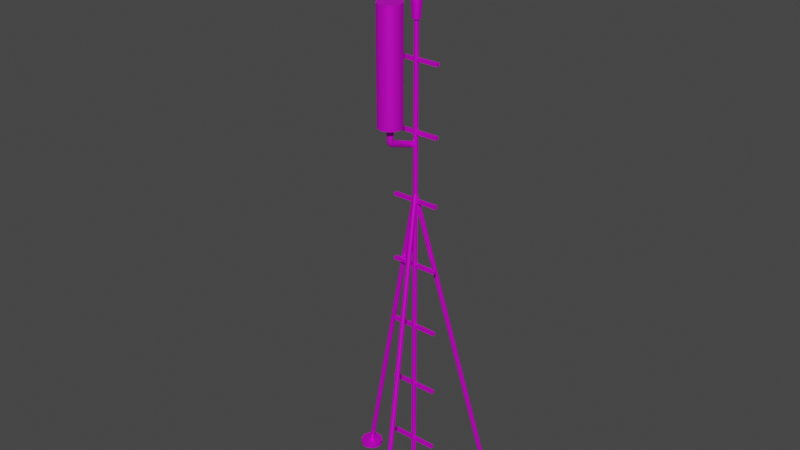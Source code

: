 # Source: Tower.blend  (saved by Blender 3.2.14; exported with 4.5.12 LTS)
import bpy
from mathutils import Matrix  # noqa: F401  (used for matrix-valued properties, if any)

bpy.ops.wm.read_factory_settings(use_empty=True)
scene = bpy.context.scene
scene.name = 'Scene'

# ---- images (referenced by path relative to the original .blend; pixels are not part of the script)
import os
ASSET_DIR = os.environ.get("B2B_ASSET_DIR", "")  # directory of the original .blend (textures are referenced by path, not embedded)
HERE = os.path.dirname(os.path.abspath(__file__))  # packed textures are extracted next to this script under _unpacked/

def load_image(name, relpath, width, height, colorspace="sRGB"):
    """Load a texture the original file referenced (path relative to the .blend, or extracted next to this script)."""
    p = next((c for c in (os.path.join(HERE, relpath), os.path.join(ASSET_DIR, relpath)) if relpath and os.path.exists(c)), "")
    if p:
        img = bpy.data.images.load(p, check_existing=True)
        img.name = name
    else:  # same state as the original file: an image datablock whose file is absent (Cycles renders it pink)
        img = bpy.data.images.new(name, width, height)
        img.source = "FILE"
        img.filepath = "//" + (relpath or name)
    img.colorspace_settings.name = colorspace
    return img
img_bcluk5ah_png_002 = load_image('Bcluk5aH.png.002', 'Bcluk5aH.png', 1024, 1024, 'sRGB')

# ---- materials (node trees are filled in below, after node groups)
mat_gradientsprite = bpy.data.materials.new('GradientSprite')
mat_gradientsprite.use_transparent_shadow = False
mat_gradientsprite.roughness = 0.5
mat_gradientsprite.metallic = 0.5

# ---- node groups
ng_auto_smooth = bpy.data.node_groups.new('Auto Smooth', 'GeometryNodeTree')
_s = ng_auto_smooth.interface.new_socket(name='Geometry', in_out='OUTPUT', socket_type='NodeSocketGeometry')
_s = ng_auto_smooth.interface.new_socket(name='Geometry', in_out='INPUT', socket_type='NodeSocketGeometry')
_s = ng_auto_smooth.interface.new_socket(name='Angle', in_out='INPUT', socket_type='NodeSocketFloat')
_s.subtype = 'ANGLE'
_s.min_value = 0.0
_s.max_value = 3.142
ng_auto_smooth.is_modifier = True
_N = ng_auto_smooth.nodes; _L = ng_auto_smooth.links
n0 = _N.new('NodeGroupOutput'); n0.name = 'Group Output'; n0.location = (480, -100)
n1 = _N.new('NodeGroupInput'); n1.name = 'Group Input'; n1.location = (-420, -300)
n2 = _N.new('NodeGroupInput'); n2.name = 'Group Input.001'; n2.location = (-60, -100)
n3 = _N.new('GeometryNodeSetShadeSmooth'); n3.name = 'Set Shade Smooth'; n3.location = (120, -100)
n3.domain = 'EDGE'
n4 = _N.new('GeometryNodeSetShadeSmooth'); n4.name = 'Set Shade Smooth.001'; n4.location = (300, -100)
n5 = _N.new('GeometryNodeInputMeshEdgeAngle'); n5.name = 'Edge Angle'; n5.location = (-420, -220)
n6 = _N.new('GeometryNodeInputEdgeSmooth'); n6.name = 'Is Edge Smooth'; n6.location = (-60, -160)
n7 = _N.new('GeometryNodeInputShadeSmooth'); n7.name = 'Is Face Smooth'; n7.location = (-240, -340)
n8 = _N.new('FunctionNodeBooleanMath'); n8.name = 'Boolean Math'; n8.location = (-60, -220)
n9 = _N.new('FunctionNodeCompare'); n9.name = 'Compare'; n9.location = (-240, -180)
n9.operation = 'LESS_EQUAL'
_L.new(n5.outputs[0], n9.inputs[0])
_L.new(n4.outputs[0], n0.inputs[0])
_L.new(n1.outputs[1], n9.inputs[1])
_L.new(n9.outputs[0], n8.inputs[0])
_L.new(n7.outputs[0], n8.inputs[1])
_L.new(n2.outputs[0], n3.inputs[0])
_L.new(n6.outputs[0], n3.inputs[1])
_L.new(n3.outputs[0], n4.inputs[0])
_L.new(n8.outputs[0], n3.inputs[2])
n0.is_active_output = True

# ---- material node trees
mat_gradientsprite.use_nodes = True; mat_gradientsprite.node_tree.nodes.clear()
_N = mat_gradientsprite.node_tree.nodes; _L = mat_gradientsprite.node_tree.links
n0 = _N.new('ShaderNodeBsdfPrincipled'); n0.name = 'Principled BSDF'; n0.location = (10, 300)
n0.distribution = 'GGX'
n0.subsurface_method = 'BURLEY'
n0.inputs[1].default_value = 0.5
n0.inputs[3].default_value = 1.45
n0.inputs[27].default_value = (0.0, 0.0, 0.0, 1.0)
n0.inputs[28].default_value = 1.0
n1 = _N.new('ShaderNodeOutputMaterial'); n1.name = 'Material Output'; n1.location = (300, 300)
n2 = _N.new('ShaderNodeNormalMap'); n2.name = 'Normal Map'; n2.location = (-300, -300)
n2.label = 'Normal/Map'
n2.inputs[0].default_value = 0.0
n3 = _N.new('ShaderNodeTexImage'); n3.name = 'Image Texture'; n3.location = (-300, 600)
n3.image = img_bcluk5ah_png_002
_L.new(n0.outputs[0], n1.inputs[0])
_L.new(n2.outputs[0], n0.inputs[5])
_L.new(n3.outputs[0], n0.inputs[0])
n1.is_active_output = True

# ---- world
world_world = bpy.data.worlds.new('World'); scene.world = world_world
world_world.use_nodes = True; world_world.node_tree.nodes.clear()
_N = world_world.node_tree.nodes; _L = world_world.node_tree.links
n0 = _N.new('ShaderNodeOutputWorld'); n0.name = 'World Output'; n0.location = (300, 300)
n1 = _N.new('ShaderNodeBackground'); n1.name = 'Background'; n1.location = (10, 300)
n1.inputs[0].default_value = (0.05088, 0.05088, 0.05088, 1.0)
_L.new(n1.outputs[0], n0.inputs[0])
n0.is_active_output = True
world_world.color = (0.05088, 0.05088, 0.05088)
world_world.use_sun_shadow = False
world_world.sun_shadow_jitter_overblur = 0.0

# ---- meshes
me_cylinder_001 = bpy.data.meshes.new('Cylinder.001')
me_cylinder_001.from_pydata([(0.0, 0.05339, 0.07157), (0.0, 0.05339, 10.78), (0.03138, 0.0432, 0.07157), (0.03138, 0.0432, 10.78), (0.05078, 0.0165, 0.07157), (0.05078, 0.0165, 10.78), (0.05078, -0.0165, 0.07157), (0.05078, -0.0165, 10.78), (0.03138, -0.0432, 0.07157), (0.03138, -0.0432, 10.78), (-4.668e-09, -0.05339, 0.07157), (-4.668e-09, -0.05339, 10.78), (-0.03138, -0.0432, 0.07157), (-0.03138, -0.0432, 10.78), (-0.05078, -0.0165, 0.07157), (-0.05078, -0.0165, 10.78), (-0.05078, 0.0165, 0.07157), (-0.05078, 0.0165, 10.78), (-0.03138, 0.0432, 0.07157), (-0.03138, 0.0432, 10.78), (9.456e-09, 0.2539, 0.07107), (0.1492, 0.2054, 0.07107), (0.2414, 0.07845, 0.07107), (0.2414, -0.07845, 0.07107), (0.1492, -0.2054, 0.07107), (-5.282e-09, -0.2539, 0.07107), (-0.1492, -0.2054, 0.07107), (-0.2414, -0.07845, 0.07107), (-0.2414, 0.07845, 0.07107), (-0.1492, 0.2054, 0.07107), (9.456e-09, 0.2539, -0.02234), (0.1492, 0.2054, -0.02234), (0.2414, 0.07845, -0.02234), (0.2414, -0.07845, -0.02234), (0.1492, -0.2054, -0.02234), (-5.282e-09, -0.2539, -0.02234), (-0.1492, -0.2054, -0.02234), (-0.2414, -0.07845, -0.02234), (-0.2414, 0.07845, -0.02234), (-0.1492, 0.2054, -0.02234), (1.152, 1.243, 0.07157), (-0.0008137, 0.053, 7.212), (1.183, 1.233, 0.07157), (0.03057, 0.0428, 7.212), (1.202, 1.206, 0.07157), (0.04997, 0.0161, 7.212), (1.202, 1.173, 0.07157), (0.04997, -0.0169, 7.212), (1.183, 1.147, 0.07157), (0.03057, -0.04359, 7.212), (1.152, 1.137, 0.07157), (-0.0008137, -0.05379, 7.212), (1.12, 1.147, 0.07157), (-0.0322, -0.04359, 7.212), (1.101, 1.173, 0.07157), (-0.0516, -0.0169, 7.212), (1.101, 1.206, 0.07157), (-0.0516, 0.0161, 7.212), (1.12, 1.233, 0.07157), (-0.0322, 0.0428, 7.212), (1.152, 1.444, 0.07107), (1.301, 1.395, 0.07107), (1.393, 1.268, 0.07107), (1.393, 1.112, 0.07107), (1.301, 0.9846, 0.07107), (1.152, 0.9361, 0.07107), (1.002, 0.9846, 0.07107), (0.9101, 1.112, 0.07107), (0.9101, 1.268, 0.07107), (1.002, 1.395, 0.07107), (1.152, 1.444, -0.02234), (1.301, 1.395, -0.02234), (1.393, 1.268, -0.02234), (1.393, 1.112, -0.02234), (1.301, 0.9846, -0.02234), (1.152, 0.9361, -0.02234), (1.002, 0.9846, -0.02234), (0.9101, 1.112, -0.02234), (0.9101, 1.268, -0.02234), (1.002, 1.395, -0.02234), (-1.653, 0.3756, 0.07157), (-0.04549, -0.0272, 7.212), (-1.659, 0.4079, 0.07157), (-0.05235, 0.005075, 7.212), (-1.646, 0.438, 0.07157), (-0.03893, 0.03522, 7.212), (-1.617, 0.4545, 0.07157), (-0.01035, 0.05172, 7.212), (-1.585, 0.4511, 0.07157), (0.02247, 0.04827, 7.212), (-1.56, 0.429, 0.07157), (0.04699, 0.02619, 7.212), (-1.553, 0.3967, 0.07157), (0.05385, -0.006087, 7.212), (-1.567, 0.3666, 0.07157), (0.04043, -0.03623, 7.212), (-1.595, 0.3501, 0.07157), (0.01185, -0.05273, 7.212), (-1.628, 0.3535, 0.07157), (-0.02097, -0.04928, 7.212), (-1.826, 0.2753, 0.07107), (-1.859, 0.4288, 0.07107), (-1.795, 0.5721, 0.07107), (-1.659, 0.6506, 0.07107), (-1.503, 0.6342, 0.07107), (-1.386, 0.5292, 0.07107), (-1.354, 0.3757, 0.07107), (-1.418, 0.2324, 0.07107), (-1.554, 0.154, 0.07107), (-1.71, 0.1704, 0.07107), (-1.826, 0.2753, -0.02234), (-1.859, 0.4288, -0.02234), (-1.795, 0.5721, -0.02234), (-1.659, 0.6506, -0.02234), (-1.503, 0.6342, -0.02234), (-1.386, 0.5292, -0.02234), (-1.354, 0.3757, -0.02234), (-1.418, 0.2324, -0.02234), (-1.554, 0.154, -0.02234), (-1.71, 0.1704, -0.02234), (0.501, -1.619, 0.07157), (0.0463, -0.02579, 7.212), (0.4765, -1.641, 0.07157), (0.02178, -0.04787, 7.212), (0.4437, -1.644, 0.07157), (-0.01104, -0.05132, 7.212), (0.4151, -1.628, 0.07157), (-0.03962, -0.03482, 7.212), (0.4017, -1.598, 0.07157), (-0.05304, -0.004678, 7.212), (0.4085, -1.566, 0.07157), (-0.04618, 0.0276, 7.212), (0.4331, -1.543, 0.07157), (-0.02165, 0.04968, 7.212), (0.4659, -1.54, 0.07157), (0.01116, 0.05313, 7.212), (0.4945, -1.557, 0.07157), (0.03974, 0.03663, 7.212), (0.5079, -1.587, 0.07157), (0.05316, 0.006485, 7.212), (0.6746, -1.719, 0.07107), (0.558, -1.824, 0.07107), (0.402, -1.841, 0.07107), (0.2661, -1.762, 0.07107), (0.2023, -1.619, 0.07107), (0.2349, -1.465, 0.07107), (0.3515, -1.36, 0.07107), (0.5076, -1.344, 0.07107), (0.6434, -1.422, 0.07107), (0.7073, -1.566, 0.07107), (0.6746, -1.719, -0.02234), (0.558, -1.824, -0.02234), (0.402, -1.841, -0.02234), (0.2661, -1.762, -0.02234), (0.2023, -1.619, -0.02234), (0.2349, -1.465, -0.02234), (0.3515, -1.36, -0.02234), (0.5076, -1.344, -0.02234), (0.6434, -1.422, -0.02234), (0.7073, -1.566, -0.02234), (-0.5268, -0.03687, 1.118), (-0.5268, -0.03687, 1.188), (-0.5268, 0.03687, 1.118), (-0.5268, 0.03687, 1.188), (0.5268, -0.03687, 1.118), (0.5268, -0.03687, 1.188), (0.5268, 0.03687, 1.118), (0.5268, 0.03687, 1.188), (0.5268, 0.03687, 8.559), (0.5268, 0.03687, 8.488), (0.5268, -0.03687, 8.559), (0.5268, -0.03687, 8.488), (-0.5268, 0.03687, 8.559), (-0.5268, 0.03687, 8.488), (-0.5268, -0.03687, 8.559), (-0.5268, -0.03687, 8.488), (-0.5268, -0.03687, 7.014), (-0.5268, -0.03687, 7.085), (-0.5268, 0.03687, 7.014), (-0.5268, 0.03687, 7.085), (0.5268, -0.03687, 7.014), (0.5268, -0.03687, 7.085), (0.5268, 0.03687, 7.014), (0.5268, 0.03687, 7.085), (0.5268, 0.03687, 5.611), (0.5268, 0.03687, 5.54), (0.5268, -0.03687, 5.611), (0.5268, -0.03687, 5.54), (-0.5268, 0.03687, 5.611), (-0.5268, 0.03687, 5.54), (-0.5268, -0.03687, 5.611), (-0.5268, -0.03687, 5.54), (-0.5268, -0.03687, 4.066), (-0.5268, -0.03687, 4.136), (-0.5268, 0.03687, 4.066), (-0.5268, 0.03687, 4.136), (0.5268, -0.03687, 4.066), (0.5268, -0.03687, 4.136), (0.5268, 0.03687, 4.066), (0.5268, 0.03687, 4.136), (0.5268, 0.03687, 2.662), (0.5268, 0.03687, 2.592), (0.5268, -0.03687, 2.662), (0.5268, -0.03687, 2.592), (-0.5268, 0.03687, 2.662), (-0.5268, 0.03687, 2.592), (-0.5268, -0.03687, 2.662), (-0.5268, -0.03687, 2.592), (0.5268, 0.03687, 10.03), (0.5268, 0.03687, 9.962), (0.5268, -0.03687, 10.03), (0.5268, -0.03687, 9.962), (-0.5268, 0.03687, 10.03), (-0.5268, 0.03687, 9.962), (-0.5268, -0.03687, 10.03), (-0.5268, -0.03687, 9.962), (-0.1054, -0.3786, 11.21), (0.04926, -0.4289, 11.21), (0.1448, -0.5604, 11.21), (0.1448, -0.7231, 11.21), (0.04926, -0.8546, 11.21), (-0.1054, -0.9049, 11.21), (-0.2601, -0.8546, 11.21), (-0.3556, -0.7231, 11.21), (-0.3556, -0.5604, 11.21), (-0.2601, -0.4289, 11.21), (0.04926, -0.4289, 11.06), (-0.1054, -0.3786, 11.06), (0.1448, -0.5604, 11.06), (0.1448, -0.7231, 11.06), (0.04926, -0.8546, 11.06), (-0.1054, -0.9049, 11.06), (-0.2601, -0.8546, 11.06), (-0.3556, -0.7231, 11.06), (-0.3556, -0.5604, 11.06), (-0.2601, -0.4289, 11.06), (0.04926, -0.4289, 8.965), (-0.1054, -0.3786, 8.965), (0.1448, -0.5604, 8.965), (0.1448, -0.7231, 8.965), (0.04926, -0.8546, 8.965), (-0.1054, -0.9049, 8.965), (-0.2601, -0.8546, 8.965), (-0.3556, -0.7231, 8.965), (-0.3556, -0.5604, 8.965), (-0.2601, -0.4289, 8.965), (0.04926, -0.4289, 8.79), (-0.1054, -0.3786, 8.79), (0.1448, -0.5604, 8.79), (0.1448, -0.7231, 8.79), (0.04926, -0.8546, 8.79), (-0.1054, -0.9049, 8.79), (-0.2601, -0.8546, 8.79), (-0.3556, -0.7231, 8.79), (-0.3556, -0.5604, 8.79), (-0.2601, -0.4289, 8.79), (-0.06331, -0.5838, 8.79), (-0.1054, -0.5701, 8.79), (-0.0373, -0.6196, 8.79), (-0.0373, -0.6639, 8.79), (-0.06331, -0.6997, 8.79), (-0.1054, -0.7133, 8.79), (-0.1475, -0.6997, 8.79), (-0.1735, -0.6639, 8.79), (-0.1735, -0.6196, 8.79), (-0.1475, -0.5838, 8.79), (-0.06331, -0.5838, 8.51), (-0.1054, -0.5701, 8.51), (-0.0373, -0.6196, 8.51), (-0.0373, -0.6639, 8.51), (-0.06331, -0.6997, 8.51), (-0.1054, -0.7133, 8.51), (-0.1475, -0.6997, 8.51), (-0.1735, -0.6639, 8.51), (-0.1735, -0.6196, 8.51), (-0.1475, -0.5838, 8.51), (-0.06331, -0.5829, 8.505), (-0.1054, -0.5701, 8.51), (-0.0373, -0.6163, 8.492), (-0.0373, -0.6575, 8.476), (-0.06331, -0.6909, 8.463), (-0.1054, -0.7036, 8.458), (-0.1475, -0.6909, 8.463), (-0.1735, -0.6575, 8.476), (-0.1735, -0.6163, 8.492), (-0.1475, -0.5829, 8.505), (-0.06331, -0.5802, 8.5), (-0.1054, -0.5701, 8.51), (-0.0373, -0.6067, 8.476), (-0.0373, -0.6393, 8.446), (-0.06331, -0.6657, 8.422), (-0.1054, -0.6758, 8.413), (-0.1475, -0.6657, 8.422), (-0.1735, -0.6393, 8.446), (-0.1735, -0.6067, 8.476), (-0.1475, -0.5802, 8.5), (-0.06331, -0.5762, 8.497), (-0.1054, -0.5701, 8.51), (-0.0373, -0.5921, 8.465), (-0.0373, -0.6117, 8.426), (-0.06331, -0.6276, 8.394), (-0.1054, -0.6337, 8.381), (-0.1475, -0.6276, 8.394), (-0.1735, -0.6117, 8.426), (-0.1735, -0.5921, 8.465), (-0.1475, -0.5762, 8.497), (-0.06331, 0.01395, 8.29), (-0.1054, 0.02001, 8.302), (-0.0373, -0.001929, 8.258), (-0.0373, -0.02155, 8.218), (-0.06331, -0.03743, 8.186), (-0.1054, -0.04349, 8.174), (-0.1475, -0.03743, 8.186), (-0.1735, -0.02155, 8.218), (-0.1735, -0.001929, 8.258), (-0.1475, 0.01395, 8.29), (0.05197, 0.07153, 10.78), (1.955e-09, 0.08842, 10.78), (0.08409, 0.02732, 10.78), (0.08409, -0.02732, 10.78), (0.05197, -0.07153, 10.78), (-5.775e-09, -0.08842, 10.78), (-0.05197, -0.07153, 10.78), (-0.08409, -0.02732, 10.78), (-0.08409, 0.02732, 10.78), (-0.05197, 0.07153, 10.78), (0.05197, 0.07153, 11.55), (1.955e-09, 0.08842, 11.55), (0.08409, 0.02732, 11.55), (0.08409, -0.02732, 11.55), (0.05197, -0.07153, 11.55), (-5.775e-09, -0.08842, 11.55), (-0.05197, -0.07153, 11.55), (-0.08409, -0.02732, 11.55), (-0.08409, 0.02732, 11.55), (-0.05197, 0.07153, 11.55), (-6.509e-09, -0.1201, 11.19), (-0.0706, -0.09717, 11.19), (0.1142, 0.03711, 11.19), (0.1142, -0.03711, 11.19), (-0.0706, 0.09717, 11.19), (3.99e-09, 0.1201, 11.19), (-0.1142, -0.03711, 11.19), (0.0706, -0.09717, 11.19), (0.0706, 0.09717, 11.19), (-0.1142, 0.03711, 11.19), (0.05099, -0.01086, 11.32), (0.05888, -0.01343, 11.32), (0.04611, -0.004149, 11.32), (0.04611, 0.004149, 11.32), (0.05099, 0.01086, 11.32), (0.05888, 0.01343, 11.32), (0.06677, 0.01086, 11.32), (0.07165, 0.004149, 11.32), (0.07165, -0.004149, 11.32), (0.06677, -0.01086, 11.32), (0.05099, -0.01086, 13.01), (0.05888, -0.01343, 13.01), (0.04611, -0.004149, 13.01), (0.04611, 0.004149, 13.01), (0.05099, 0.01086, 13.01), (0.05888, 0.01343, 13.01), (0.06677, 0.01086, 13.01), (0.07165, 0.004149, 13.01), (0.07165, -0.004149, 13.01), (0.06677, -0.01086, 13.01)], [], [(0, 1, 3, 2), (2, 3, 5, 4), (4, 5, 7, 6), (6, 7, 9, 8), (8, 9, 11, 10), (10, 11, 13, 12), (12, 13, 15, 14), (14, 15, 17, 16), (17, 15, 323, 324), (16, 17, 19, 18), (18, 19, 1, 0), (0, 2, 4, 6, 8, 10, 12, 14, 16, 18), (20, 29, 28, 27, 26, 25, 24, 23, 22, 21), (23, 24, 34, 33), (20, 21, 31, 30), (27, 28, 38, 37), (24, 25, 35, 34), (21, 22, 32, 31), (28, 29, 39, 38), (25, 26, 36, 35), (22, 23, 33, 32), (29, 20, 30, 39), (26, 27, 37, 36), (40, 41, 43, 42), (42, 43, 45, 44), (44, 45, 47, 46), (46, 47, 49, 48), (48, 49, 51, 50), (50, 51, 53, 52), (52, 53, 55, 54), (54, 55, 57, 56), (43, 41, 59, 57, 55, 53, 51, 49, 47, 45), (56, 57, 59, 58), (58, 59, 41, 40), (40, 42, 44, 46, 48, 50, 52, 54, 56, 58), (60, 69, 68, 67, 66, 65, 64, 63, 62, 61), (63, 64, 74, 73), (60, 61, 71, 70), (67, 68, 78, 77), (64, 65, 75, 74), (61, 62, 72, 71), (68, 69, 79, 78), (65, 66, 76, 75), (62, 63, 73, 72), (69, 60, 70, 79), (66, 67, 77, 76), (80, 81, 83, 82), (82, 83, 85, 84), (84, 85, 87, 86), (86, 87, 89, 88), (88, 89, 91, 90), (90, 91, 93, 92), (92, 93, 95, 94), (94, 95, 97, 96), (83, 81, 99, 97, 95, 93, 91, 89, 87, 85), (96, 97, 99, 98), (98, 99, 81, 80), (80, 82, 84, 86, 88, 90, 92, 94, 96, 98), (100, 109, 108, 107, 106, 105, 104, 103, 102, 101), (103, 104, 114, 113), (100, 101, 111, 110), (107, 108, 118, 117), (104, 105, 115, 114), (101, 102, 112, 111), (108, 109, 119, 118), (105, 106, 116, 115), (102, 103, 113, 112), (109, 100, 110, 119), (106, 107, 117, 116), (120, 121, 123, 122), (122, 123, 125, 124), (124, 125, 127, 126), (126, 127, 129, 128), (128, 129, 131, 130), (130, 131, 133, 132), (132, 133, 135, 134), (134, 135, 137, 136), (123, 121, 139, 137, 135, 133, 131, 129, 127, 125), (136, 137, 139, 138), (138, 139, 121, 120), (120, 122, 124, 126, 128, 130, 132, 134, 136, 138), (140, 149, 148, 147, 146, 145, 144, 143, 142, 141), (143, 144, 154, 153), (140, 141, 151, 150), (147, 148, 158, 157), (144, 145, 155, 154), (141, 142, 152, 151), (148, 149, 159, 158), (145, 146, 156, 155), (142, 143, 153, 152), (149, 140, 150, 159), (146, 147, 157, 156), (160, 161, 163, 162), (162, 163, 167, 166), (166, 167, 165, 164), (164, 165, 161, 160), (162, 166, 164, 160), (167, 163, 161, 165), (173, 169, 171, 175), (173, 172, 168, 169), (175, 174, 172, 173), (171, 170, 174, 175), (168, 172, 174, 170), (169, 168, 170, 171), (176, 177, 179, 178), (178, 179, 183, 182), (182, 183, 181, 180), (180, 181, 177, 176), (178, 182, 180, 176), (183, 179, 177, 181), (185, 184, 186, 187), (189, 188, 184, 185), (184, 188, 190, 186), (187, 186, 190, 191), (191, 190, 188, 189), (189, 185, 187, 191), (199, 195, 193, 197), (194, 195, 199, 198), (194, 198, 196, 192), (196, 197, 193, 192), (198, 199, 197, 196), (192, 193, 195, 194), (205, 201, 203, 207), (205, 204, 200, 201), (207, 206, 204, 205), (203, 202, 206, 207), (200, 204, 206, 202), (201, 200, 202, 203), (213, 209, 211, 215), (213, 212, 208, 209), (215, 214, 212, 213), (211, 210, 214, 215), (208, 212, 214, 210), (209, 208, 210, 211), (217, 218, 219, 220, 221, 222, 223, 224, 225, 216), (230, 229, 239, 240), (223, 222, 232, 233), (220, 219, 229, 230), (217, 216, 227, 226), (224, 223, 233, 234), (221, 220, 230, 231), (218, 217, 226, 228), (225, 224, 234, 235), (222, 221, 231, 232), (219, 218, 228, 229), (216, 225, 235, 227), (236, 237, 247, 246), (226, 227, 237, 236), (234, 233, 243, 244), (231, 230, 240, 241), (228, 226, 236, 238), (235, 234, 244, 245), (232, 231, 241, 242), (229, 228, 238, 239), (227, 235, 245, 237), (233, 232, 242, 243), (246, 247, 255, 254, 253, 252, 251, 250, 249, 248), (244, 243, 253, 254), (241, 240, 250, 251), (238, 236, 246, 248), (245, 244, 254, 255), (242, 241, 251, 252), (239, 238, 248, 249), (237, 245, 255, 247), (243, 242, 252, 253), (240, 239, 249, 250), (256, 258, 259, 260, 261, 262, 263, 264, 265, 257), (272, 271, 281, 282), (261, 260, 270, 271), (258, 256, 266, 268), (265, 264, 274, 275), (262, 261, 271, 272), (259, 258, 268, 269), (257, 265, 275, 267), (263, 262, 272, 273), (260, 259, 269, 270), (256, 257, 267, 266), (264, 263, 273, 274), (279, 278, 288, 289), (269, 268, 278, 279), (267, 275, 285, 277), (273, 272, 282, 283), (270, 269, 279, 280), (266, 267, 277, 276), (274, 273, 283, 284), (271, 270, 280, 281), (268, 266, 276, 278), (275, 274, 284, 285), (293, 292, 302, 303), (277, 285, 295, 287), (283, 282, 292, 293), (280, 279, 289, 290), (276, 277, 287, 286), (284, 283, 293, 294), (281, 280, 290, 291), (278, 276, 286, 288), (285, 284, 294, 295), (282, 281, 291, 292), (296, 297, 307, 306), (290, 289, 299, 300), (286, 287, 297, 296), (294, 293, 303, 304), (291, 290, 300, 301), (288, 286, 296, 298), (295, 294, 304, 305), (292, 291, 301, 302), (289, 288, 298, 299), (287, 295, 305, 297), (306, 307, 315, 314, 313, 312, 311, 310, 309, 308), (304, 303, 313, 314), (301, 300, 310, 311), (298, 296, 306, 308), (305, 304, 314, 315), (302, 301, 311, 312), (299, 298, 308, 309), (297, 305, 315, 307), (303, 302, 312, 313), (300, 299, 309, 310), (337, 336, 331, 332), (15, 13, 322, 323), (13, 11, 321, 322), (11, 9, 320, 321), (9, 7, 319, 320), (3, 1, 317, 316), (7, 5, 318, 319), (5, 3, 316, 318), (1, 19, 325, 317), (19, 17, 324, 325), (326, 327, 335, 334, 333, 332, 331, 330, 329, 328), (339, 338, 328, 329), (341, 340, 335, 327), (342, 337, 332, 333), (343, 339, 329, 330), (344, 341, 327, 326), (345, 342, 333, 334), (336, 343, 330, 331), (338, 344, 326, 328), (340, 345, 334, 335), (325, 324, 345, 340), (318, 316, 344, 338), (321, 320, 343, 336), (324, 323, 342, 345), (316, 317, 341, 344), (320, 319, 339, 343), (323, 322, 337, 342), (317, 325, 340, 341), (319, 318, 338, 339), (322, 321, 336, 337), (346, 348, 349, 350, 351, 352, 353, 354, 355, 347), (356, 357, 365, 364, 363, 362, 361, 360, 359, 358), (354, 353, 363, 364), (351, 350, 360, 361), (348, 346, 356, 358), (355, 354, 364, 365), (352, 351, 361, 362), (349, 348, 358, 359), (347, 355, 365, 357), (353, 352, 362, 363), (350, 349, 359, 360), (346, 347, 357, 356)])
me_cylinder_001.polygons.foreach_set('use_smooth', [1, 1, 1, 1, 1, 1, 1, 1, 1, 1, 1, 1, 1, 1, 1, 1, 1, 1, 1, 1, 1, 1, 1, 1, 1, 1, 1, 1, 1, 1, 1, 1, 1, 1, 1, 1, 1, 1, 1, 1, 1, 1, 1, 1, 1, 1, 1, 1, 1, 1, 1, 1, 1, 1, 1, 1, 1, 1, 1, 1, 1, 1, 1, 1, 1, 1, 1, 1, 1, 1, 1, 1, 1, 1, 1, 1, 1, 1, 1, 1, 1, 1, 1, 1, 1, 1, 1, 1, 1, 1, 1, 1, 0, 0, 0, 0, 0, 0, 0, 0, 0, 0, 0, 0, 0, 0, 0, 0, 0, 0, 0, 0, 0, 0, 0, 0, 0, 0, 0, 0, 0, 0, 0, 0, 0, 0, 0, 0, 0, 0, 0, 0, 0, 0, 1, 1, 1, 1, 1, 1, 1, 1, 1, 1, 1, 1, 1, 1, 1, 1, 1, 1, 1, 1, 1, 1, 1, 1, 1, 1, 1, 1, 1, 1, 1, 1, 1, 1, 1, 1, 1, 1, 1, 1, 1, 1, 1, 1, 1, 1, 1, 1, 1, 1, 1, 1, 1, 1, 1, 1, 1, 1, 1, 1, 1, 1, 1, 1, 1, 1, 1, 1, 1, 1, 1, 1, 1, 1, 1, 1, 1, 1, 1, 1, 1, 1, 1, 1, 1, 1, 1, 1, 1, 1, 1, 1, 1, 1, 1, 1, 1, 1, 1, 1, 1, 1, 1, 1, 1, 1, 1, 1, 1, 1, 1, 1, 1, 1, 1, 1, 1, 1, 1, 1, 1, 1, 1, 1, 1, 1])
_uv = me_cylinder_001.uv_layers.new(name='UVMap')
_uv.uv.foreach_set('vector', [0.4046, 0.06419, 0.4046, 0.07507, 0.4047, 0.07507, 0.4047, 0.06419, 0.4047, 0.06419, 0.4047, 0.07507, 0.4047, 0.07507, 0.4047, 0.06419, 0.4047, 0.06419, 0.4047, 0.07507, 0.4047, 0.07507, 0.4047, 0.06419, 0.4047, 0.06419, 0.4047, 0.07507, 0.4047, 0.07507, 0.4047, 0.06419, 0.4047, 0.06419, 0.4047, 0.07507, 0.4046, 0.07507, 0.4046, 0.06419, 0.4046, 0.06419, 0.4046, 0.07507, 0.4046, 0.07507, 0.4046, 0.06419, 0.4046, 0.06419, 0.4046, 0.07507, 0.4046, 0.07507, 0.4046, 0.06419, 0.4046, 0.06419, 0.4046, 0.07507, 0.4046, 0.07507, 0.4046, 0.06419, 0.4046, 0.07507, 0.4046, 0.07507, 0.4046, 0.07507, 0.4046, 0.07507, 0.4046, 0.06419, 0.4046, 0.07507, 0.4046, 0.07507, 0.4046, 0.06419, 0.4046, 0.06419, 0.4046, 0.07507, 0.4046, 0.07507, 0.4046, 0.06419, 0.4046, 0.06419, 0.4047, 0.06419, 0.4047, 0.06419, 0.4047, 0.06419, 0.4047, 0.06419, 0.4046, 0.06419, 0.4046, 0.06419, 0.4046, 0.06419, 0.4046, 0.06419, 0.4046, 0.06419, 0.4046, 0.06419, 0.4046, 0.06419, 0.4046, 0.06419, 0.4046, 0.06419, 0.4046, 0.06419, 0.4046, 0.06419, 0.4047, 0.06419, 0.4047, 0.06419, 0.4047, 0.06419, 0.4047, 0.06419, 0.4047, 0.06419, 0.4047, 0.06419, 0.4047, 0.06419, 0.4047, 0.06419, 0.4046, 0.06419, 0.4047, 0.06419, 0.4047, 0.06419, 0.4046, 0.06419, 0.4046, 0.06419, 0.4046, 0.06419, 0.4046, 0.06419, 0.4046, 0.06419, 0.4047, 0.06419, 0.4046, 0.06419, 0.4046, 0.06419, 0.4047, 0.06419, 0.4047, 0.06419, 0.4047, 0.06419, 0.4047, 0.06419, 0.4047, 0.06419, 0.4046, 0.06419, 0.4046, 0.06419, 0.4046, 0.06419, 0.4046, 0.06419, 0.4046, 0.06419, 0.4046, 0.06419, 0.4046, 0.06419, 0.4046, 0.06419, 0.4047, 0.06419, 0.4047, 0.06419, 0.4047, 0.06419, 0.4047, 0.06419, 0.4046, 0.06419, 0.4046, 0.06419, 0.4046, 0.06419, 0.4046, 0.06419, 0.4046, 0.06419, 0.4046, 0.06419, 0.4046, 0.06419, 0.4046, 0.06419, 0.4046, 0.06419, 0.4046, 0.07507, 0.4047, 0.07507, 0.4047, 0.06419, 0.4047, 0.06419, 0.4047, 0.07507, 0.4047, 0.07507, 0.4047, 0.06419, 0.4047, 0.06419, 0.4047, 0.07507, 0.4047, 0.07507, 0.4047, 0.06419, 0.4047, 0.06419, 0.4047, 0.07507, 0.4047, 0.07507, 0.4047, 0.06419, 0.4047, 0.06419, 0.4047, 0.07507, 0.4046, 0.07507, 0.4046, 0.06419, 0.4046, 0.06419, 0.4046, 0.07507, 0.4046, 0.07507, 0.4046, 0.06419, 0.4046, 0.06419, 0.4046, 0.07507, 0.4046, 0.07507, 0.4046, 0.06419, 0.4046, 0.06419, 0.4046, 0.07507, 0.4046, 0.07507, 0.4046, 0.06419, 0.4047, 0.07507, 0.4046, 0.07507, 0.4046, 0.07507, 0.4046, 0.07507, 0.4046, 0.07507, 0.4046, 0.07507, 0.4046, 0.07507, 0.4047, 0.07507, 0.4047, 0.07507, 0.4047, 0.07507, 0.4046, 0.06419, 0.4046, 0.07507, 0.4046, 0.07507, 0.4046, 0.06419, 0.4046, 0.06419, 0.4046, 0.07507, 0.4046, 0.07507, 0.4046, 0.06419, 0.4046, 0.06419, 0.4047, 0.06419, 0.4047, 0.06419, 0.4047, 0.06419, 0.4047, 0.06419, 0.4046, 0.06419, 0.4046, 0.06419, 0.4046, 0.06419, 0.4046, 0.06419, 0.4046, 0.06419, 0.4046, 0.06419, 0.4046, 0.06419, 0.4046, 0.06419, 0.4046, 0.06419, 0.4046, 0.06419, 0.4046, 0.06419, 0.4047, 0.06419, 0.4047, 0.06419, 0.4047, 0.06419, 0.4047, 0.06419, 0.4047, 0.06419, 0.4047, 0.06419, 0.4047, 0.06419, 0.4047, 0.06419, 0.4046, 0.06419, 0.4047, 0.06419, 0.4047, 0.06419, 0.4046, 0.06419, 0.4046, 0.06419, 0.4046, 0.06419, 0.4046, 0.06419, 0.4046, 0.06419, 0.4047, 0.06419, 0.4046, 0.06419, 0.4046, 0.06419, 0.4047, 0.06419, 0.4047, 0.06419, 0.4047, 0.06419, 0.4047, 0.06419, 0.4047, 0.06419, 0.4046, 0.06419, 0.4046, 0.06419, 0.4046, 0.06419, 0.4046, 0.06419, 0.4046, 0.06419, 0.4046, 0.06419, 0.4046, 0.06419, 0.4046, 0.06419, 0.4047, 0.06419, 0.4047, 0.06419, 0.4047, 0.06419, 0.4047, 0.06419, 0.4046, 0.06419, 0.4046, 0.06419, 0.4046, 0.06419, 0.4046, 0.06419, 0.4046, 0.06419, 0.4046, 0.06419, 0.4046, 0.06419, 0.4046, 0.06419, 0.4046, 0.06419, 0.4046, 0.07507, 0.4047, 0.07507, 0.4047, 0.06419, 0.4047, 0.06419, 0.4047, 0.07507, 0.4047, 0.07507, 0.4047, 0.06419, 0.4047, 0.06419, 0.4047, 0.07507, 0.4047, 0.07507, 0.4047, 0.06419, 0.4047, 0.06419, 0.4047, 0.07507, 0.4047, 0.07507, 0.4047, 0.06419, 0.4047, 0.06419, 0.4047, 0.07507, 0.4046, 0.07507, 0.4046, 0.06419, 0.4046, 0.06419, 0.4046, 0.07507, 0.4046, 0.07507, 0.4046, 0.06419, 0.4046, 0.06419, 0.4046, 0.07507, 0.4046, 0.07507, 0.4046, 0.06419, 0.4046, 0.06419, 0.4046, 0.07507, 0.4046, 0.07507, 0.4046, 0.06419, 0.4047, 0.07507, 0.4046, 0.07507, 0.4046, 0.07507, 0.4046, 0.07507, 0.4046, 0.07507, 0.4046, 0.07507, 0.4046, 0.07507, 0.4047, 0.07507, 0.4047, 0.07507, 0.4047, 0.07507, 0.4046, 0.06419, 0.4046, 0.07507, 0.4046, 0.07507, 0.4046, 0.06419, 0.4046, 0.06419, 0.4046, 0.07507, 0.4046, 0.07507, 0.4046, 0.06419, 0.4046, 0.06419, 0.4047, 0.06419, 0.4047, 0.06419, 0.4047, 0.06419, 0.4047, 0.06419, 0.4046, 0.06419, 0.4046, 0.06419, 0.4046, 0.06419, 0.4046, 0.06419, 0.4046, 0.06419, 0.4046, 0.06419, 0.4046, 0.06419, 0.4046, 0.06419, 0.4046, 0.06419, 0.4046, 0.06419, 0.4046, 0.06419, 0.4047, 0.06419, 0.4047, 0.06419, 0.4047, 0.06419, 0.4047, 0.06419, 0.4047, 0.06419, 0.4047, 0.06419, 0.4047, 0.06419, 0.4047, 0.06419, 0.4046, 0.06419, 0.4047, 0.06419, 0.4047, 0.06419, 0.4046, 0.06419, 0.4046, 0.06419, 0.4046, 0.06419, 0.4046, 0.06419, 0.4046, 0.06419, 0.4047, 0.06419, 0.4046, 0.06419, 0.4046, 0.06419, 0.4047, 0.06419, 0.4047, 0.06419, 0.4047, 0.06419, 0.4047, 0.06419, 0.4047, 0.06419, 0.4046, 0.06419, 0.4046, 0.06419, 0.4046, 0.06419, 0.4046, 0.06419, 0.4046, 0.06419, 0.4046, 0.06419, 0.4046, 0.06419, 0.4046, 0.06419, 0.4047, 0.06419, 0.4047, 0.06419, 0.4047, 0.06419, 0.4047, 0.06419, 0.4046, 0.06419, 0.4046, 0.06419, 0.4046, 0.06419, 0.4046, 0.06419, 0.4046, 0.06419, 0.4046, 0.06419, 0.4046, 0.06419, 0.4046, 0.06419, 0.4046, 0.06419, 0.4046, 0.07507, 0.4047, 0.07507, 0.4047, 0.06419, 0.4047, 0.06419, 0.4047, 0.07507, 0.4047, 0.07507, 0.4047, 0.06419, 0.4047, 0.06419, 0.4047, 0.07507, 0.4047, 0.07507, 0.4047, 0.06419, 0.4047, 0.06419, 0.4047, 0.07507, 0.4047, 0.07507, 0.4047, 0.06419, 0.4047, 0.06419, 0.4047, 0.07507, 0.4046, 0.07507, 0.4046, 0.06419, 0.4046, 0.06419, 0.4046, 0.07507, 0.4046, 0.07507, 0.4046, 0.06419, 0.4046, 0.06419, 0.4046, 0.07507, 0.4046, 0.07507, 0.4046, 0.06419, 0.4046, 0.06419, 0.4046, 0.07507, 0.4046, 0.07507, 0.4046, 0.06419, 0.4047, 0.07507, 0.4046, 0.07507, 0.4046, 0.07507, 0.4046, 0.07507, 0.4046, 0.07507, 0.4046, 0.07507, 0.4046, 0.07507, 0.4047, 0.07507, 0.4047, 0.07507, 0.4047, 0.07507, 0.4046, 0.06419, 0.4046, 0.07507, 0.4046, 0.07507, 0.4046, 0.06419, 0.4046, 0.06419, 0.4046, 0.07507, 0.4046, 0.07507, 0.4046, 0.06419, 0.4046, 0.06419, 0.4047, 0.06419, 0.4047, 0.06419, 0.4047, 0.06419, 0.4047, 0.06419, 0.4046, 0.06419, 0.4046, 0.06419, 0.4046, 0.06419, 0.4046, 0.06419, 0.4046, 0.06419, 0.4046, 0.06419, 0.4046, 0.06419, 0.4046, 0.06419, 0.4046, 0.06419, 0.4046, 0.06419, 0.4046, 0.06419, 0.4047, 0.06419, 0.4047, 0.06419, 0.4047, 0.06419, 0.4047, 0.06419, 0.4047, 0.06419, 0.4047, 0.06419, 0.4047, 0.06419, 0.4047, 0.06419, 0.4046, 0.06419, 0.4047, 0.06419, 0.4047, 0.06419, 0.4046, 0.06419, 0.4046, 0.06419, 0.4046, 0.06419, 0.4046, 0.06419, 0.4046, 0.06419, 0.4047, 0.06419, 0.4046, 0.06419, 0.4046, 0.06419, 0.4047, 0.06419, 0.4047, 0.06419, 0.4047, 0.06419, 0.4047, 0.06419, 0.4047, 0.06419, 0.4046, 0.06419, 0.4046, 0.06419, 0.4046, 0.06419, 0.4046, 0.06419, 0.4046, 0.06419, 0.4046, 0.06419, 0.4046, 0.06419, 0.4046, 0.06419, 0.4047, 0.06419, 0.4047, 0.06419, 0.4047, 0.06419, 0.4047, 0.06419, 0.4046, 0.06419, 0.4046, 0.06419, 0.4046, 0.06419, 0.4046, 0.06419, 0.4046, 0.06419, 0.4046, 0.06419, 0.4046, 0.06419, 0.4046, 0.06419, 0.4411, 0.06052, 0.4411, 0.06052, 0.4411, 0.06052, 0.4411, 0.06052, 0.4411, 0.06052, 0.4411, 0.06052, 0.4411, 0.06052, 0.4411, 0.06052, 0.4411, 0.06052, 0.4411, 0.06052, 0.4411, 0.06052, 0.4411, 0.06052, 0.4411, 0.06052, 0.4411, 0.06052, 0.4411, 0.06052, 0.4411, 0.06052, 0.4411, 0.06052, 0.4411, 0.06052, 0.4411, 0.06052, 0.4411, 0.06052, 0.4411, 0.06052, 0.4411, 0.06052, 0.4411, 0.06052, 0.4411, 0.06052, 0.4411, 0.06052, 0.4411, 0.06052, 0.4411, 0.06052, 0.4411, 0.06052, 0.4411, 0.06052, 0.4411, 0.06052, 0.4411, 0.06052, 0.4411, 0.06052, 0.4411, 0.06052, 0.4411, 0.06052, 0.4411, 0.06052, 0.4411, 0.06052, 0.4411, 0.06052, 0.4411, 0.06052, 0.4411, 0.06052, 0.4411, 0.06052, 0.4411, 0.06052, 0.4411, 0.06052, 0.4411, 0.06052, 0.4411, 0.06052, 0.4411, 0.06052, 0.4411, 0.06052, 0.4411, 0.06052, 0.4411, 0.06052, 0.4411, 0.06052, 0.4411, 0.06052, 0.4411, 0.06052, 0.4411, 0.06052, 0.4411, 0.06052, 0.4411, 0.06052, 0.4411, 0.06052, 0.4411, 0.06052, 0.4411, 0.06052, 0.4411, 0.06052, 0.4411, 0.06052, 0.4411, 0.06052, 0.4411, 0.06052, 0.4411, 0.06052, 0.4411, 0.06052, 0.4411, 0.06052, 0.4411, 0.06052, 0.4411, 0.06052, 0.4411, 0.06052, 0.4411, 0.06052, 0.4411, 0.06052, 0.4411, 0.06052, 0.4411, 0.06052, 0.4411, 0.06052, 0.4411, 0.06052, 0.4411, 0.06052, 0.4411, 0.06052, 0.4411, 0.06052, 0.4411, 0.06052, 0.4411, 0.06052, 0.4411, 0.06052, 0.4411, 0.06052, 0.4411, 0.06052, 0.4411, 0.06052, 0.4411, 0.06052, 0.4411, 0.06052, 0.4411, 0.06052, 0.4411, 0.06052, 0.4411, 0.06052, 0.4411, 0.06052, 0.4411, 0.06052, 0.4411, 0.06052, 0.4411, 0.06052, 0.4411, 0.06052, 0.4411, 0.06052, 0.4411, 0.06052, 0.4411, 0.06052, 0.4411, 0.06052, 0.4411, 0.06052, 0.4411, 0.06052, 0.4411, 0.06052, 0.4411, 0.06052, 0.4411, 0.06052, 0.4411, 0.06052, 0.4411, 0.06052, 0.4411, 0.06052, 0.4411, 0.06052, 0.4411, 0.06052, 0.4411, 0.06052, 0.4411, 0.06052, 0.4411, 0.06052, 0.4411, 0.06052, 0.4411, 0.06052, 0.4411, 0.06052, 0.4411, 0.06052, 0.4411, 0.06052, 0.4411, 0.06052, 0.4411, 0.06052, 0.4411, 0.06052, 0.4411, 0.06052, 0.4411, 0.06052, 0.4411, 0.06052, 0.4411, 0.06052, 0.4411, 0.06052, 0.4411, 0.06052, 0.4411, 0.06052, 0.4411, 0.06052, 0.4411, 0.06052, 0.4411, 0.06052, 0.4411, 0.06052, 0.4411, 0.06052, 0.4411, 0.06052, 0.4411, 0.06052, 0.4411, 0.06052, 0.4411, 0.06052, 0.4411, 0.06052, 0.4411, 0.06052, 0.4411, 0.06052, 0.4411, 0.06052, 0.4411, 0.06052, 0.4411, 0.06052, 0.4411, 0.06052, 0.4411, 0.06052, 0.4411, 0.06052, 0.4411, 0.06052, 0.4411, 0.06052, 0.4411, 0.06052, 0.4411, 0.06052, 0.4411, 0.06052, 0.4411, 0.06052, 0.4411, 0.06052, 0.4411, 0.06052, 0.4411, 0.06052, 0.4411, 0.06052, 0.4411, 0.06052, 0.4411, 0.06052, 0.4411, 0.06052, 0.4411, 0.06052, 0.4411, 0.06052, 0.4411, 0.06052, 0.4411, 0.06052, 0.4411, 0.06052, 0.4411, 0.06052, 0.4411, 0.06052, 0.4411, 0.06052, 0.4411, 0.06052, 0.4411, 0.06052, 0.4411, 0.06052, 0.4411, 0.06052, 0.4411, 0.06052, 0.4047, 0.07507, 0.4047, 0.07507, 0.4047, 0.07507, 0.4047, 0.07507, 0.4046, 0.07507, 0.4046, 0.07507, 0.4046, 0.07507, 0.4046, 0.07507, 0.4046, 0.07507, 0.4046, 0.07507, 0.337, 0.08369, 0.337, 0.08369, 0.337, 0.08369, 0.337, 0.08369, 0.4046, 0.07507, 0.4046, 0.07507, 0.4046, 0.07507, 0.4046, 0.07507, 0.4047, 0.07507, 0.4047, 0.07507, 0.4047, 0.07507, 0.4047, 0.07507, 0.4047, 0.07507, 0.4046, 0.07507, 0.4046, 0.07507, 0.4047, 0.07507, 0.4046, 0.07507, 0.4046, 0.07507, 0.4046, 0.07507, 0.4046, 0.07507, 0.4046, 0.07507, 0.4047, 0.07507, 0.4047, 0.07507, 0.4046, 0.07507, 0.4047, 0.07507, 0.4047, 0.07507, 0.4047, 0.07507, 0.4047, 0.07507, 0.4046, 0.07507, 0.4046, 0.07507, 0.4046, 0.07507, 0.4046, 0.07507, 0.4046, 0.07507, 0.4046, 0.07507, 0.4046, 0.07507, 0.4046, 0.07507, 0.4047, 0.07507, 0.4047, 0.07507, 0.4047, 0.07507, 0.4047, 0.07507, 0.4046, 0.07507, 0.4046, 0.07507, 0.4046, 0.07507, 0.4046, 0.07507, 0.4047, 0.07507, 0.4046, 0.07507, 0.4046, 0.07507, 0.4047, 0.07507, 0.337, 0.08369, 0.337, 0.08369, 0.337, 0.08369, 0.337, 0.08369, 0.3369, 0.08369, 0.3369, 0.08369, 0.3369, 0.08369, 0.3369, 0.08369, 0.337, 0.08369, 0.337, 0.08369, 0.337, 0.08369, 0.337, 0.08369, 0.337, 0.08369, 0.337, 0.08369, 0.337, 0.08369, 0.337, 0.08369, 0.3369, 0.08369, 0.3369, 0.08369, 0.3369, 0.08369, 0.3369, 0.08369, 0.3369, 0.08369, 0.337, 0.08369, 0.337, 0.08369, 0.3369, 0.08369, 0.337, 0.08369, 0.337, 0.08369, 0.337, 0.08369, 0.337, 0.08369, 0.337, 0.08369, 0.3369, 0.08369, 0.3369, 0.08369, 0.337, 0.08369, 0.3369, 0.08369, 0.3369, 0.08369, 0.3369, 0.08369, 0.3369, 0.08369, 0.4047, 0.07507, 0.4046, 0.07507, 0.4046, 0.07507, 0.4046, 0.07507, 0.4046, 0.07507, 0.4046, 0.07507, 0.4046, 0.07507, 0.4047, 0.07507, 0.4047, 0.07507, 0.4047, 0.07507, 0.4046, 0.07507, 0.4046, 0.07507, 0.4046, 0.07507, 0.4046, 0.07507, 0.4046, 0.07507, 0.4047, 0.07507, 0.4047, 0.07507, 0.4046, 0.07507, 0.4047, 0.07507, 0.4047, 0.07507, 0.4047, 0.07507, 0.4047, 0.07507, 0.4046, 0.07507, 0.4046, 0.07507, 0.4046, 0.07507, 0.4046, 0.07507, 0.4046, 0.07507, 0.4046, 0.07507, 0.4046, 0.07507, 0.4046, 0.07507, 0.4047, 0.07507, 0.4047, 0.07507, 0.4047, 0.07507, 0.4047, 0.07507, 0.4046, 0.07507, 0.4046, 0.07507, 0.4046, 0.07507, 0.4046, 0.07507, 0.4046, 0.07507, 0.4046, 0.07507, 0.4046, 0.07507, 0.4046, 0.07507, 0.4047, 0.07507, 0.4047, 0.07507, 0.4047, 0.07507, 0.4047, 0.07507, 0.4047, 0.07507, 0.4047, 0.07507, 0.4047, 0.07507, 0.4047, 0.07507, 0.4046, 0.07507, 0.4046, 0.07507, 0.4046, 0.07507, 0.4046, 0.07507, 0.4046, 0.07507, 0.4046, 0.07507, 0.4046, 0.07507, 0.4046, 0.07507, 0.4046, 0.07507, 0.4046, 0.07507, 0.4046, 0.07507, 0.4047, 0.07507, 0.4047, 0.07507, 0.4046, 0.07507, 0.4047, 0.07507, 0.4047, 0.07507, 0.4047, 0.07507, 0.4047, 0.07507, 0.4046, 0.07507, 0.4046, 0.07507, 0.4046, 0.07507, 0.4046, 0.07507, 0.4046, 0.07507, 0.4046, 0.07507, 0.4046, 0.07507, 0.4046, 0.07507, 0.4047, 0.07507, 0.4047, 0.07507, 0.4047, 0.07507, 0.4047, 0.07507, 0.4046, 0.07507, 0.4046, 0.07507, 0.4046, 0.07507, 0.4046, 0.07507, 0.4046, 0.07507, 0.4046, 0.07507, 0.4046, 0.07507, 0.4046, 0.07507, 0.4047, 0.07507, 0.4047, 0.07507, 0.4047, 0.07507, 0.4047, 0.07507, 0.4047, 0.07507, 0.4046, 0.07507, 0.4046, 0.07507, 0.4047, 0.07507, 0.4046, 0.07507, 0.4046, 0.07507, 0.4046, 0.07507, 0.4046, 0.07507, 0.4047, 0.07507, 0.4047, 0.07507, 0.4047, 0.07507, 0.4047, 0.07507, 0.4047, 0.07507, 0.4047, 0.07507, 0.4047, 0.07507, 0.4047, 0.07507, 0.4046, 0.07507, 0.4046, 0.07507, 0.4046, 0.07507, 0.4046, 0.07507, 0.4046, 0.07507, 0.4046, 0.07507, 0.4046, 0.07507, 0.4046, 0.07507, 0.4047, 0.07507, 0.4047, 0.07507, 0.4047, 0.07507, 0.4047, 0.07507, 0.4047, 0.07507, 0.4046, 0.07507, 0.4046, 0.07507, 0.4047, 0.07507, 0.4046, 0.07507, 0.4046, 0.07507, 0.4046, 0.07507, 0.4046, 0.07507, 0.4046, 0.07507, 0.4047, 0.07507, 0.4047, 0.07507, 0.4046, 0.07507, 0.4047, 0.07507, 0.4047, 0.07507, 0.4047, 0.07507, 0.4047, 0.07507, 0.4046, 0.07507, 0.4046, 0.07507, 0.4046, 0.07507, 0.4046, 0.07507, 0.4046, 0.07507, 0.4046, 0.07507, 0.4046, 0.07507, 0.4046, 0.07507, 0.4046, 0.07507, 0.4046, 0.07507, 0.4046, 0.07507, 0.4046, 0.07507, 0.4046, 0.07507, 0.4046, 0.07507, 0.4046, 0.07507, 0.4046, 0.07507, 0.4047, 0.07507, 0.4047, 0.07507, 0.4047, 0.07507, 0.4047, 0.07507, 0.4047, 0.07507, 0.4046, 0.07507, 0.4046, 0.07507, 0.4047, 0.07507, 0.4046, 0.07507, 0.4046, 0.07507, 0.4046, 0.07507, 0.4046, 0.07507, 0.4046, 0.07507, 0.4047, 0.07507, 0.4047, 0.07507, 0.4046, 0.07507, 0.4047, 0.07507, 0.4047, 0.07507, 0.4047, 0.07507, 0.4047, 0.07507, 0.4046, 0.07507, 0.4046, 0.07507, 0.4046, 0.07507, 0.4046, 0.07507, 0.4046, 0.07507, 0.4046, 0.07507, 0.4046, 0.07507, 0.4046, 0.07507, 0.4047, 0.07507, 0.4046, 0.07507, 0.4046, 0.07507, 0.4047, 0.07507, 0.4047, 0.07507, 0.4047, 0.07507, 0.4047, 0.07507, 0.4047, 0.07507, 0.4047, 0.07507, 0.4046, 0.07507, 0.4046, 0.07507, 0.4047, 0.07507, 0.4046, 0.07507, 0.4046, 0.07507, 0.4046, 0.07507, 0.4046, 0.07507, 0.4046, 0.07507, 0.4047, 0.07507, 0.4047, 0.07507, 0.4046, 0.07507, 0.4047, 0.07507, 0.4047, 0.07507, 0.4047, 0.07507, 0.4047, 0.07507, 0.4046, 0.07507, 0.4046, 0.07507, 0.4046, 0.07507, 0.4046, 0.07507, 0.4046, 0.07507, 0.4046, 0.07507, 0.4046, 0.07507, 0.4046, 0.07507, 0.4047, 0.07507, 0.4047, 0.07507, 0.4047, 0.07507, 0.4047, 0.07507, 0.4046, 0.07507, 0.4046, 0.07507, 0.4046, 0.07507, 0.4046, 0.07507, 0.4047, 0.07507, 0.4046, 0.07507, 0.4046, 0.07507, 0.4046, 0.07507, 0.4046, 0.07507, 0.4046, 0.07507, 0.4046, 0.07507, 0.4047, 0.07507, 0.4047, 0.07507, 0.4047, 0.07507, 0.4046, 0.07507, 0.4046, 0.07507, 0.4046, 0.07507, 0.4046, 0.07507, 0.4046, 0.07507, 0.4047, 0.07507, 0.4047, 0.07507, 0.4046, 0.07507, 0.4047, 0.07507, 0.4047, 0.07507, 0.4047, 0.07507, 0.4047, 0.07507, 0.4046, 0.07507, 0.4046, 0.07507, 0.4046, 0.07507, 0.4046, 0.07507, 0.4046, 0.07507, 0.4046, 0.07507, 0.4046, 0.07507, 0.4046, 0.07507, 0.4047, 0.07507, 0.4047, 0.07507, 0.4047, 0.07507, 0.4047, 0.07507, 0.4046, 0.07507, 0.4046, 0.07507, 0.4046, 0.07507, 0.4046, 0.07507, 0.4046, 0.07507, 0.4046, 0.07507, 0.4046, 0.07507, 0.4046, 0.07507, 0.4047, 0.07507, 0.4047, 0.07507, 0.4047, 0.07507, 0.4047, 0.07507, 0.4046, 0.07507, 0.4046, 0.07507, 0.4046, 0.07507, 0.4046, 0.07507, 0.4046, 0.07507, 0.4046, 0.07507, 0.4046, 0.07507, 0.4046, 0.07507, 0.4046, 0.07507, 0.4046, 0.07507, 0.4046, 0.07507, 0.4046, 0.07507, 0.4046, 0.07507, 0.4047, 0.07507, 0.4047, 0.07507, 0.4046, 0.07507, 0.4047, 0.07507, 0.4047, 0.07507, 0.4047, 0.07507, 0.4047, 0.07507, 0.4047, 0.07507, 0.4046, 0.07507, 0.4046, 0.07507, 0.4047, 0.07507, 0.4047, 0.07507, 0.4047, 0.07507, 0.4047, 0.07507, 0.4047, 0.07507, 0.4047, 0.07507, 0.4047, 0.07507, 0.4047, 0.07507, 0.4047, 0.07507, 0.4046, 0.07507, 0.4046, 0.07507, 0.4046, 0.07507, 0.4046, 0.07507, 0.4046, 0.07507, 0.4046, 0.07507, 0.4046, 0.07507, 0.4046, 0.07507, 0.4047, 0.07507, 0.4046, 0.07507, 0.4046, 0.07507, 0.4046, 0.07507, 0.4046, 0.07507, 0.4046, 0.07507, 0.4046, 0.07507, 0.4047, 0.07507, 0.4047, 0.07507, 0.4047, 0.07507, 0.4047, 0.07507, 0.4047, 0.07507, 0.4047, 0.07507, 0.4047, 0.07507, 0.4046, 0.07507, 0.4046, 0.07507, 0.4046, 0.07507, 0.4046, 0.07507, 0.4046, 0.07507, 0.4046, 0.07507, 0.4046, 0.07507, 0.4046, 0.07507, 0.4047, 0.07507, 0.4047, 0.07507, 0.4047, 0.07507, 0.4047, 0.07507, 0.4047, 0.07507, 0.4046, 0.07507, 0.4046, 0.07507, 0.4047, 0.07507, 0.4046, 0.07507, 0.4046, 0.07507, 0.4046, 0.07507, 0.4046, 0.07507, 0.4046, 0.07507, 0.4047, 0.07507, 0.4047, 0.07507, 0.4046, 0.07507, 0.4047, 0.07507, 0.4047, 0.07507, 0.4047, 0.07507, 0.4047, 0.07507, 0.4046, 0.07507, 0.4046, 0.07507, 0.4046, 0.07507, 0.4046, 0.07507, 0.4046, 0.07507, 0.4046, 0.07507, 0.4046, 0.07507, 0.4046, 0.07507, 0.4047, 0.07507, 0.4047, 0.07507, 0.4047, 0.07507, 0.4047, 0.07507, 0.4046, 0.07507, 0.4047, 0.07507, 0.4047, 0.07507, 0.4046, 0.07507, 0.4046, 0.07507, 0.4046, 0.07507, 0.4046, 0.07507, 0.4046, 0.07507, 0.4047, 0.07507, 0.4046, 0.07507, 0.4046, 0.07507, 0.4047, 0.07507, 0.4047, 0.07507, 0.4047, 0.07507, 0.4047, 0.07507, 0.4047, 0.07507, 0.4046, 0.07507, 0.4046, 0.07507, 0.4046, 0.07507, 0.4046, 0.07507, 0.4046, 0.07507, 0.4046, 0.07507, 0.4046, 0.07507, 0.4046, 0.07507, 0.4047, 0.07507, 0.4047, 0.07507, 0.4047, 0.07507, 0.4047, 0.07507, 0.4046, 0.07507, 0.4046, 0.07507, 0.4046, 0.07507, 0.4046, 0.07507, 0.4047, 0.07507, 0.4047, 0.07507, 0.4047, 0.07507, 0.4047, 0.07507, 0.4046, 0.07507, 0.4046, 0.07507, 0.4046, 0.07507, 0.4046, 0.07507, 0.4046, 0.07507, 0.4046, 0.07507, 0.4047, 0.07507, 0.4046, 0.07507, 0.4046, 0.07507, 0.4046, 0.07507, 0.4046, 0.07507, 0.4046, 0.07507, 0.4046, 0.07507, 0.4047, 0.07507, 0.4047, 0.07507, 0.4047, 0.07507, 0.4046, 0.07507, 0.4046, 0.07507, 0.4046, 0.07507, 0.4046, 0.07507, 0.4046, 0.07507, 0.4047, 0.07507, 0.4047, 0.07507, 0.4046, 0.07507, 0.4047, 0.07507, 0.4047, 0.07507, 0.4047, 0.07507, 0.4047, 0.07507, 0.4046, 0.07507, 0.4046, 0.07507, 0.4046, 0.07507, 0.4046, 0.07507, 0.4046, 0.07507, 0.4046, 0.07507, 0.4046, 0.07507, 0.4046, 0.07507, 0.4047, 0.07507, 0.4047, 0.07507, 0.4047, 0.07507, 0.4047, 0.07507, 0.4046, 0.07507, 0.4046, 0.07507, 0.4046, 0.07507, 0.4046, 0.07507, 0.4046, 0.07507, 0.4046, 0.07507, 0.4046, 0.07507, 0.4046, 0.07507, 0.4047, 0.07507, 0.4047, 0.07507, 0.4047, 0.07507, 0.4047, 0.07507, 0.4047, 0.07507, 0.4046, 0.07507, 0.4046, 0.07507, 0.4047, 0.07507])
me_cylinder_001.materials.append(mat_gradientsprite)
me_cylinder_001.update()

# ---- objects
ob_cylinder = bpy.data.objects.new('Cylinder', me_cylinder_001)

# ---- transforms, parenting, visibility, modifiers, constraints
ob_cylinder.location = (0.0, 0.0, 0.0)
_m = ob_cylinder.modifiers.new('Auto Smooth', 'NODES')
_m.node_group = ng_auto_smooth
_gi = [s.identifier for s in ng_auto_smooth.interface.items_tree if s.item_type == 'SOCKET' and s.in_out == 'INPUT']
_m[_gi[1]] = 1.33  # Angle

# ---- collection membership
scene.collection.objects.link(ob_cylinder)

# ---- scene / render settings (as saved in the file)
scene.frame_start = 1; scene.frame_end = 18; scene.frame_set(4)
scene.render.engine = 'BLENDER_EEVEE_NEXT'
scene.render.fps = 30
scene.cycles.use_denoising = False
scene.cycles.samples = 128
scene.cycles.sampling_pattern = 'TABULATED_SOBOL'
scene.cycles.use_adaptive_sampling = False
scene.cycles.use_light_tree = False
scene.view_settings.view_transform = 'Filmic'
bpy.context.view_layer.update()

# ---- added for rendering (the .blend has no active camera and no usable light): camera, sun
cam_auto = bpy.data.cameras.new('AutoCamera')
cam_auto.lens = 50.0
cam_auto.sensor_width = 36.0
cam_auto.clip_end = 1000.0
ob_auto_camera = bpy.data.objects.new('AutoCamera', cam_auto)
scene.collection.objects.link(ob_auto_camera)
ob_auto_camera.location = (12.563, -15.5535, 16.7319)
ob_auto_camera.rotation_euler = (1.09748, -7.21219e-08, 0.694738)
scene.camera = ob_auto_camera
light_auto_sun = bpy.data.lights.new('AutoSun', 'SUN')
light_auto_sun.energy = 3.0
light_auto_sun.angle = 0.0523599
ob_auto_sun = bpy.data.objects.new('AutoSun', light_auto_sun)
scene.collection.objects.link(ob_auto_sun)
ob_auto_sun.rotation_euler = (0.872665, 0.174533, 0.523599)
bpy.context.view_layer.update()
